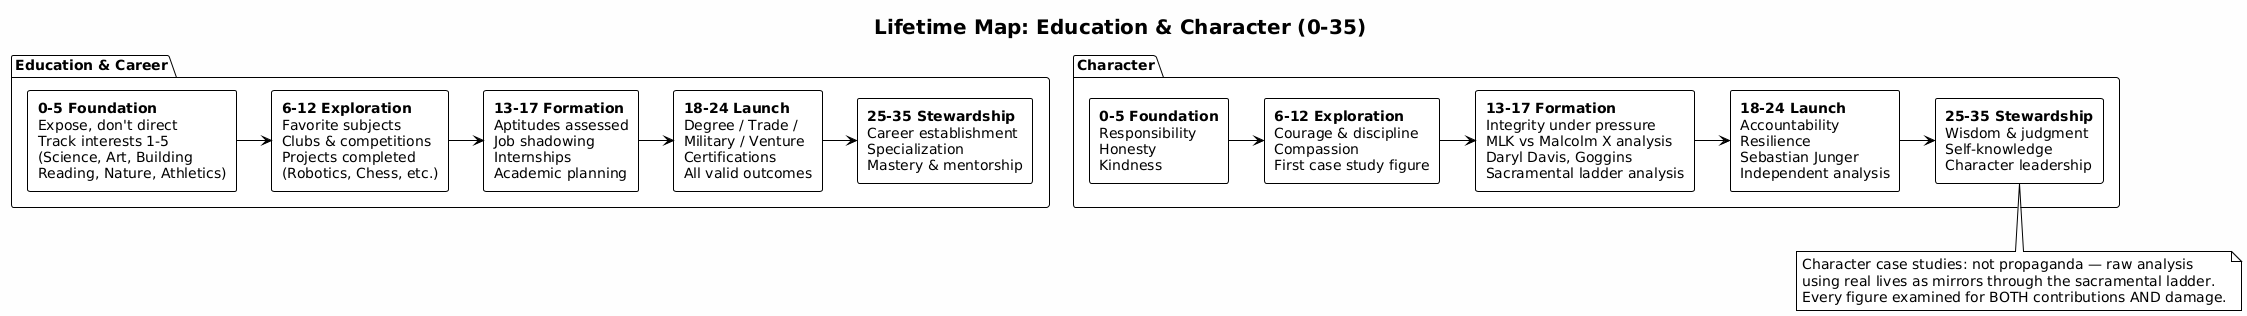

The diagram above was rendered by PlantUML. Its source (embedded in the PNG):
@startuml poster_education_character
!theme plain
skinparam backgroundColor #FEFEFE
skinparam defaultFontSize 14
skinparam titleFontSize 20
skinparam componentStyle rectangle

title Lifetime Map: Education & Character (0-35)

package "Education & Career" {
  [**0-5 Foundation**\nExpose, don't direct\nTrack interests 1-5\n(Science, Art, Building\nReading, Nature, Athletics)] as e1
  [**6-12 Exploration**\nFavorite subjects\nClubs & competitions\nProjects completed\n(Robotics, Chess, etc.)] as e2
  [**13-17 Formation**\nAptitudes assessed\nJob shadowing\nInternships\nAcademic planning] as e3
  [**18-24 Launch**\nDegree / Trade /\nMilitary / Venture\nCertifications\nAll valid outcomes] as e4
  [**25-35 Stewardship**\nCareer establishment\nSpecialization\nMastery & mentorship] as e5

  e1 -right-> e2
  e2 -right-> e3
  e3 -right-> e4
  e4 -right-> e5
}

package "Character" {
  [**0-5 Foundation**\nResponsibility\nHonesty\nKindness] as c1
  [**6-12 Exploration**\nCourage & discipline\nCompassion\nFirst case study figure] as c2
  [**13-17 Formation**\nIntegrity under pressure\nMLK vs Malcolm X analysis\nDaryl Davis, Goggins\nSacramental ladder analysis] as c3
  [**18-24 Launch**\nAccountability\nResilience\nSebastian Junger\nIndependent analysis] as c4
  [**25-35 Stewardship**\nWisdom & judgment\nSelf-knowledge\nCharacter leadership] as c5

  c1 -right-> c2
  c2 -right-> c3
  c3 -right-> c4
  c4 -right-> c5
}

note bottom
  Character case studies: not propaganda — raw analysis
  using real lives as mirrors through the sacramental ladder.
  Every figure examined for BOTH contributions AND damage.
end note

@enduml